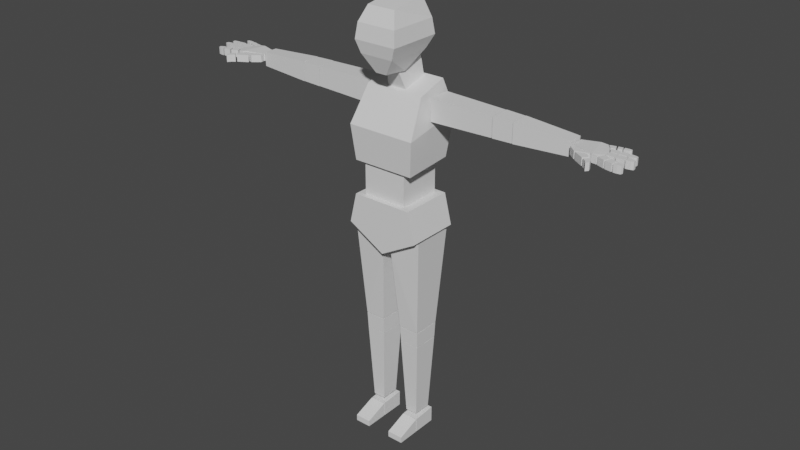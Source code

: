 # Source: model_rigged_character.blend  (saved by Blender 3.0.42; exported with 4.5.12 LTS)
import bpy
from mathutils import Matrix  # noqa: F401  (used for matrix-valued properties, if any)

bpy.ops.wm.read_factory_settings(use_empty=True)
scene = bpy.context.scene
scene.name = 'Scene'

# ---- collections
col_collection = bpy.data.collections.new('Collection'); scene.collection.children.link(col_collection)

# ---- materials (node trees are filled in below, after node groups)
mat_material_base = bpy.data.materials.new('material_base')
mat_material_base.use_transparent_shadow = False

# ---- material node trees
mat_material_base.use_nodes = True; mat_material_base.node_tree.nodes.clear()
_N = mat_material_base.node_tree.nodes; _L = mat_material_base.node_tree.links
n0 = _N.new('ShaderNodeBsdfPrincipled'); n0.name = 'Principled BSDF'; n0.location = (10, 300)
n0.distribution = 'GGX'
n0.subsurface_method = 'RANDOM_WALK_SKIN'
n0.inputs[3].default_value = 1.45
n0.inputs[27].default_value = (0.0, 0.0, 0.0, 1.0)
n0.inputs[28].default_value = 1.0
n1 = _N.new('ShaderNodeOutputMaterial'); n1.name = 'Material Output'; n1.location = (300, 300)
_L.new(n0.outputs[0], n1.inputs[0])
n1.is_active_output = True

# ---- world
world_world = bpy.data.worlds.new('World'); scene.world = world_world
world_world.use_nodes = True; world_world.node_tree.nodes.clear()
_N = world_world.node_tree.nodes; _L = world_world.node_tree.links
n0 = _N.new('ShaderNodeOutputWorld'); n0.name = 'World Output'; n0.location = (300, 300)
n1 = _N.new('ShaderNodeBackground'); n1.name = 'Background'; n1.location = (10, 300)
n1.inputs[0].default_value = (0.05088, 0.05088, 0.05088, 1.0)
_L.new(n1.outputs[0], n0.inputs[0])
n0.is_active_output = True
world_world.color = (0.05088, 0.05088, 0.05088)
world_world.use_sun_shadow = False
world_world.sun_shadow_jitter_overblur = 0.0

# ---- meshes
me_cube_003 = bpy.data.meshes.new('Cube.003')
me_cube_003.from_pydata([(-0.1331, -0.1163, 1.209), (-0.1268, -0.04691, 1.504), (-0.1331, 0.09824, 1.224), (-0.1268, 0.08079, 1.544), (0.1331, -0.1163, 1.209), (0.1268, -0.04691, 1.504), (0.1331, 0.09824, 1.224), (0.1268, 0.08079, 1.544), (-0.1475, -0.1297, 1.357), (-0.1475, 0.1302, 1.406), (0.1475, 0.1302, 1.406), (0.1475, -0.1297, 1.357), (-0.02326, -0.1218, 1.585), (-0.06075, -0.1186, 1.831), (-0.03827, -0.03202, 1.582), (-0.06075, 0.03436, 1.854), (0.02399, -0.1218, 1.585), (0.06148, -0.1186, 1.831), (0.03899, -0.03202, 1.582), (0.06148, 0.03436, 1.854), (-0.09168, -0.1573, 1.706), (-0.09168, 0.07306, 1.706), (0.09241, 0.07306, 1.706), (0.09241, -0.1573, 1.706), (-0.07143, 0.04773, 1.657), (0.07216, 0.04773, 1.657), (0.07216, -0.148, 1.655), (-0.07143, -0.148, 1.655), (-0.08464, -0.1484, 1.769), (-0.08464, 0.06425, 1.769), (0.08536, 0.06425, 1.769), (0.08536, -0.1484, 1.769), (-0.0437, -0.02775, 1.503), (-0.0292, -0.05704, 1.586), (-0.0437, 0.0749, 1.539), (-0.0437, 0.04561, 1.664), (0.04135, -0.02775, 1.503), (0.02685, -0.05704, 1.586), (0.04135, 0.0749, 1.539), (0.04135, 0.04561, 1.664), (-0.09787, -0.103, 1.02), (-0.09787, -0.103, 1.211), (-0.09787, 0.08646, 1.02), (-0.09787, 0.08646, 1.23), (0.09162, -0.103, 1.02), (0.09162, -0.103, 1.211), (0.09162, 0.08646, 1.02), (0.09162, 0.08646, 1.23), (0.0006453, -0.1244, 0.8476), (-0.1302, -0.1244, 1.069), (0.0006453, 0.1039, 0.8476), (-0.1302, 0.1039, 1.069), (0.1288, -0.1244, 1.069), (0.1288, 0.1039, 1.069), (-0.1615, -0.1244, 0.9392), (-0.1615, 0.1039, 0.9392), (0.1612, 0.1039, 0.9392), (0.1612, -0.1244, 0.9392), (0.4153, -0.01037, 1.411), (0.1485, -0.01547, 1.405), (0.4153, 0.07352, 1.411), (0.1485, 0.07854, 1.405), (0.4153, -0.01037, 1.493), (0.1485, -0.01547, 1.498), (0.4153, 0.07352, 1.493), (0.1485, 0.07854, 1.498), (0.7325, 0.001724, 1.422), (0.5039, -0.008412, 1.411), (0.7325, 0.06134, 1.422), (0.5039, 0.07171, 1.411), (0.7325, 0.001724, 1.481), (0.5039, -0.008412, 1.493), (0.7325, 0.06134, 1.481), (0.5039, 0.07171, 1.493), (0.04435, -0.06686, 0.5055), (0.01903, -0.09418, 0.8534), (0.04435, 0.05212, 0.5055), (0.01903, 0.07944, 0.8534), (0.1326, -0.06686, 0.5055), (0.158, -0.09418, 0.9287), (0.1326, 0.05212, 0.5055), (0.158, 0.07944, 0.9287), (0.06234, -0.04642, 0.08967), (0.0464, -0.06331, 0.4319), (0.06234, 0.03169, 0.08967), (0.0464, 0.04857, 0.4319), (0.1151, -0.04642, 0.08967), (0.1302, -0.06331, 0.4319), (0.1151, 0.03169, 0.08967), (0.1302, 0.04857, 0.4319), (0.05428, 0.04778, 0.0059), (0.05428, 0.04778, 0.0747), (0.1231, 0.04778, 0.0059), (0.1231, 0.04778, 0.0747), (0.05428, -0.05371, 0.0059), (0.05428, -0.05371, 0.06854), (0.1231, -0.05371, 0.0059), (0.1231, -0.05371, 0.06854), (0.7395, 0.005194, 1.441), (0.8526, -0.03249, 1.441), (0.7395, 0.005194, 1.471), (0.8526, -0.03249, 1.471), (0.7395, 0.05598, 1.441), (0.8348, 0.07435, 1.441), (0.7395, 0.05598, 1.471), (0.8348, 0.07435, 1.471), (0.832, -0.03075, 1.441), (0.832, -0.03075, 1.474), (0.8081, 0.07261, 1.474), (0.8081, 0.07261, 1.441), (0.7395, 0.03059, 1.471), (0.8683, 0.02235, 1.471), (0.7395, 0.03059, 1.441), (0.8683, 0.02235, 1.441), (0.8201, 0.02093, 1.441), (0.8201, 0.02093, 1.474), (0.7395, 0.01789, 1.471), (0.8676, -0.00578, 1.441), (0.8261, -0.00491, 1.441), (0.8676, -0.00578, 1.471), (0.7395, 0.01789, 1.441), (0.8261, -0.00491, 1.474), (0.8531, 0.0506, 1.471), (0.7395, 0.04329, 1.441), (0.8141, 0.04677, 1.474), (0.7395, 0.04329, 1.471), (0.8531, 0.0506, 1.441), (0.8141, 0.04677, 1.441), (0.8705, -0.005243, 1.441), (0.9012, -0.004333, 1.441), (0.8705, -0.005243, 1.471), (0.9012, -0.004333, 1.471), (0.8705, 0.02221, 1.441), (0.9024, 0.02309, 1.441), (0.8705, 0.02221, 1.471), (0.9024, 0.02309, 1.471), (0.9078, -0.003985, 1.441), (0.9361, -0.002317, 1.441), (0.9078, -0.003985, 1.471), (0.9361, -0.002317, 1.471), (0.9084, 0.02291, 1.441), (0.9371, 0.0213, 1.441), (0.9084, 0.02291, 1.471), (0.9371, 0.0213, 1.471), (0.9422, -0.002373, 1.441), (0.9705, 0.003966, 1.441), (0.9422, -0.002373, 1.471), (0.9705, 0.003966, 1.471), (0.9428, 0.02118, 1.441), (0.9707, 0.01482, 1.441), (0.9428, 0.02118, 1.471), (0.9707, 0.01482, 1.471), (0.9608, 7.544e-05, 1.441), (0.9608, 7.544e-05, 1.471), (0.9617, 0.01838, 1.471), (0.9617, 0.01838, 1.441), (0.8695, 0.02655, 1.441), (0.8939, 0.0282, 1.441), (0.8695, 0.02655, 1.471), (0.8939, 0.0282, 1.471), (0.8583, 0.04964, 1.441), (0.8944, 0.05321, 1.441), (0.8583, 0.04964, 1.471), (0.8944, 0.05321, 1.471), (0.9003, 0.02841, 1.441), (0.9285, 0.03076, 1.441), (0.9003, 0.02841, 1.471), (0.9285, 0.03076, 1.471), (0.9002, 0.05327, 1.441), (0.9289, 0.05234, 1.441), (0.9002, 0.05327, 1.471), (0.9289, 0.05234, 1.471), (0.9337, 0.03092, 1.441), (0.9619, 0.03635, 1.441), (0.9337, 0.03092, 1.471), (0.9619, 0.03635, 1.471), (0.9338, 0.05247, 1.441), (0.9618, 0.0472, 1.441), (0.9338, 0.05247, 1.471), (0.9618, 0.0472, 1.471), (0.9523, 0.03222, 1.441), (0.9523, 0.03222, 1.471), (0.9527, 0.05054, 1.471), (0.9527, 0.05054, 1.441), (0.8528, 0.05444, 1.441), (0.869, 0.06165, 1.441), (0.8528, 0.05444, 1.471), (0.869, 0.06165, 1.471), (0.8372, 0.07481, 1.441), (0.8618, 0.0808, 1.441), (0.8372, 0.07481, 1.471), (0.8618, 0.0808, 1.471), (0.8747, 0.06328, 1.441), (0.8898, 0.06901, 1.441), (0.8747, 0.06328, 1.471), (0.8898, 0.06901, 1.471), (0.8677, 0.08206, 1.441), (0.8852, 0.08559, 1.441), (0.8677, 0.08206, 1.471), (0.8852, 0.08559, 1.471), (0.894, 0.06944, 1.441), (0.9202, 0.07846, 1.441), (0.894, 0.06944, 1.471), (0.9202, 0.07846, 1.471), (0.8899, 0.0866, 1.441), (0.9187, 0.08655, 1.441), (0.8899, 0.0866, 1.471), (0.9187, 0.08655, 1.471), (0.9119, 0.07323, 1.441), (0.9119, 0.07323, 1.471), (0.909, 0.08855, 1.471), (0.909, 0.08855, 1.441), (0.7407, -0.01624, 1.441), (0.8138, -0.03178, 1.441), (0.7407, -0.01624, 1.471), (0.8138, -0.03178, 1.471), (0.7438, 0.001545, 1.441), (0.826, -0.0293, 1.441), (0.7438, 0.001545, 1.471), (0.826, -0.0293, 1.471), (0.7715, -0.04219, 1.441), (0.7715, -0.04219, 1.471), (0.7794, -0.01223, 1.471), (0.7794, -0.01223, 1.441), (0.8207, -0.07346, 1.441), (0.8369, -0.05655, 1.441), (0.8207, -0.07346, 1.471), (0.8369, -0.05655, 1.471), (0.7795, -0.04804, 1.441), (0.818, -0.03552, 1.441), (0.7795, -0.04804, 1.471), (0.818, -0.03552, 1.471), (0.8281, -0.07866, 1.441), (0.8527, -0.1042, 1.441), (0.8281, -0.07866, 1.471), (0.8527, -0.1042, 1.471), (0.8442, -0.06201, 1.441), (0.8615, -0.09205, 1.441), (0.8442, -0.06201, 1.471), (0.8615, -0.09205, 1.471), (0.842, -0.08841, 1.441), (0.842, -0.08841, 1.471), (0.8559, -0.07555, 1.471), (0.8559, -0.07555, 1.441), (0.8572, -0.03424, 1.441), (0.8866, -0.04562, 1.441), (0.8572, -0.03424, 1.471), (0.8866, -0.04562, 1.471), (0.8689, -0.009406, 1.441), (0.8957, -0.02057, 1.441), (0.8689, -0.009406, 1.471), (0.8957, -0.02057, 1.471), (0.8927, -0.04758, 1.441), (0.9201, -0.05297, 1.441), (0.8927, -0.04758, 1.471), (0.9201, -0.05297, 1.471), (0.9019, -0.02231, 1.441), (0.9269, -0.02971, 1.441), (0.9019, -0.02231, 1.471), (0.9269, -0.02971, 1.471), (0.927, -0.05436, 1.441), (0.9549, -0.05137, 1.441), (0.927, -0.05436, 1.471), (0.9549, -0.05137, 1.471), (0.9334, -0.03105, 1.441), (0.9575, -0.04161, 1.441), (0.9334, -0.03105, 1.471), (0.9575, -0.04161, 1.471), (0.9414, -0.05378, 1.441), (0.9414, -0.05378, 1.471), (0.9457, -0.03438, 1.471), (0.9457, -0.03438, 1.441), (0.4191, -0.01031, 1.41), (0.4191, -0.01031, 1.494), (0.4191, 0.07366, 1.41), (0.4191, 0.07366, 1.494), (0.5008, -0.008282, 1.412), (0.5008, -0.008282, 1.492), (0.5008, 0.07163, 1.412), (0.5008, 0.07163, 1.492), (0.04638, -0.06327, 0.4341), (0.04423, -0.06643, 0.502), (0.04638, 0.04864, 0.4343), (0.04423, 0.05178, 0.5022), (0.1303, -0.06327, 0.4341), (0.1325, -0.06643, 0.502), (0.1303, 0.04864, 0.4343), (0.1325, 0.05178, 0.5022), (0.05428, -0.1552, 0.0059), (0.05428, -0.1552, 0.03196), (0.1231, -0.1552, 0.0059), (0.1231, -0.1552, 0.03196), (0.05428, -0.05749, 0.0059), (0.05428, -0.05749, 0.06854), (0.1231, -0.05749, 0.0059), (0.1231, -0.05749, 0.06854), (-0.4146, -0.01037, 1.411), (-0.1478, -0.01547, 1.405), (-0.4146, 0.07352, 1.411), (-0.1478, 0.07854, 1.405), (-0.4146, -0.01037, 1.493), (-0.1478, -0.01547, 1.498), (-0.4146, 0.07352, 1.493), (-0.1478, 0.07854, 1.498), (-0.7318, 0.001724, 1.422), (-0.5032, -0.008412, 1.411), (-0.7318, 0.06134, 1.422), (-0.5032, 0.07171, 1.411), (-0.7318, 0.001724, 1.481), (-0.5032, -0.008412, 1.493), (-0.7318, 0.06134, 1.481), (-0.5032, 0.07171, 1.493), (-0.7388, 0.005194, 1.441), (-0.8518, -0.03249, 1.441), (-0.7388, 0.005194, 1.471), (-0.8518, -0.03249, 1.471), (-0.7388, 0.05598, 1.441), (-0.8341, 0.07435, 1.441), (-0.7388, 0.05598, 1.471), (-0.8341, 0.07435, 1.471), (-0.8313, -0.03075, 1.441), (-0.8313, -0.03075, 1.474), (-0.8074, 0.07261, 1.474), (-0.8074, 0.07261, 1.441), (-0.7388, 0.03059, 1.471), (-0.8676, 0.02235, 1.471), (-0.7388, 0.03059, 1.441), (-0.8676, 0.02235, 1.441), (-0.8194, 0.02093, 1.441), (-0.8194, 0.02093, 1.474), (-0.7388, 0.01789, 1.471), (-0.8668, -0.00578, 1.441), (-0.8253, -0.00491, 1.441), (-0.8668, -0.00578, 1.471), (-0.7388, 0.01789, 1.441), (-0.8253, -0.00491, 1.474), (-0.8523, 0.0506, 1.471), (-0.7388, 0.04329, 1.441), (-0.8134, 0.04677, 1.474), (-0.7388, 0.04329, 1.471), (-0.8523, 0.0506, 1.441), (-0.8134, 0.04677, 1.441), (-0.8697, -0.005243, 1.441), (-0.9005, -0.004333, 1.441), (-0.8697, -0.005243, 1.471), (-0.9005, -0.004333, 1.471), (-0.8698, 0.02221, 1.441), (-0.9016, 0.02309, 1.441), (-0.8698, 0.02221, 1.471), (-0.9016, 0.02309, 1.471), (-0.9088, -0.003985, 1.441), (-0.9371, -0.002317, 1.441), (-0.9088, -0.003985, 1.471), (-0.9371, -0.002317, 1.471), (-0.9094, 0.02291, 1.441), (-0.9381, 0.0213, 1.441), (-0.9094, 0.02291, 1.471), (-0.9381, 0.0213, 1.471), (-0.9439, -0.002373, 1.441), (-0.9722, 0.003966, 1.441), (-0.9439, -0.002373, 1.471), (-0.9722, 0.003966, 1.471), (-0.9445, 0.02118, 1.441), (-0.9724, 0.01482, 1.441), (-0.9445, 0.02118, 1.471), (-0.9724, 0.01482, 1.471), (-0.9625, 7.544e-05, 1.441), (-0.9625, 7.544e-05, 1.471), (-0.9633, 0.01838, 1.471), (-0.9633, 0.01838, 1.441), (-0.8687, 0.02655, 1.441), (-0.8932, 0.0282, 1.441), (-0.8687, 0.02655, 1.471), (-0.8932, 0.0282, 1.471), (-0.8576, 0.04964, 1.441), (-0.8937, 0.05321, 1.441), (-0.8576, 0.04964, 1.471), (-0.8937, 0.05321, 1.471), (-0.9014, 0.02841, 1.441), (-0.9296, 0.03076, 1.441), (-0.9014, 0.02841, 1.471), (-0.9296, 0.03076, 1.471), (-0.9014, 0.05327, 1.441), (-0.9301, 0.05234, 1.441), (-0.9014, 0.05327, 1.471), (-0.9301, 0.05234, 1.471), (-0.9368, 0.03092, 1.441), (-0.9649, 0.03635, 1.441), (-0.9368, 0.03092, 1.471), (-0.9649, 0.03635, 1.471), (-0.9368, 0.05247, 1.441), (-0.9649, 0.0472, 1.441), (-0.9368, 0.05247, 1.471), (-0.9649, 0.0472, 1.471), (-0.9553, 0.03222, 1.441), (-0.9553, 0.03222, 1.471), (-0.9558, 0.05054, 1.471), (-0.9558, 0.05054, 1.441), (-0.8521, 0.05444, 1.441), (-0.8683, 0.06165, 1.441), (-0.8521, 0.05444, 1.471), (-0.8683, 0.06165, 1.471), (-0.8365, 0.07481, 1.441), (-0.8611, 0.0808, 1.441), (-0.8365, 0.07481, 1.471), (-0.8611, 0.0808, 1.471), (-0.8747, 0.06379, 1.441), (-0.8898, 0.06951, 1.441), (-0.8747, 0.06379, 1.471), (-0.8898, 0.06951, 1.471), (-0.8676, 0.08257, 1.441), (-0.8851, 0.0861, 1.441), (-0.8676, 0.08257, 1.471), (-0.8851, 0.0861, 1.471), (-0.8964, 0.07012, 1.441), (-0.9227, 0.07914, 1.441), (-0.8964, 0.07012, 1.471), (-0.9227, 0.07914, 1.471), (-0.8924, 0.08728, 1.441), (-0.9212, 0.08723, 1.441), (-0.8924, 0.08728, 1.471), (-0.9212, 0.08723, 1.471), (-0.9144, 0.07391, 1.441), (-0.9144, 0.07391, 1.471), (-0.9115, 0.08923, 1.471), (-0.9115, 0.08923, 1.441), (-0.74, -0.01624, 1.441), (-0.8131, -0.03178, 1.441), (-0.74, -0.01624, 1.471), (-0.8131, -0.03178, 1.471), (-0.743, 0.001545, 1.441), (-0.8252, -0.0293, 1.441), (-0.743, 0.001545, 1.471), (-0.8252, -0.0293, 1.471), (-0.7708, -0.04219, 1.441), (-0.7708, -0.04219, 1.471), (-0.7787, -0.01223, 1.471), (-0.7787, -0.01223, 1.441), (-0.8203, -0.07494, 1.441), (-0.8364, -0.05804, 1.441), (-0.8203, -0.07494, 1.471), (-0.8364, -0.05804, 1.471), (-0.7791, -0.04953, 1.441), (-0.8175, -0.037, 1.441), (-0.7791, -0.04953, 1.471), (-0.8175, -0.037, 1.471), (-0.8246, -0.07995, 1.441), (-0.8492, -0.1055, 1.441), (-0.8246, -0.07995, 1.471), (-0.8492, -0.1055, 1.471), (-0.8407, -0.06329, 1.441), (-0.8579, -0.09333, 1.441), (-0.8407, -0.06329, 1.471), (-0.8579, -0.09333, 1.471), (-0.8385, -0.08969, 1.441), (-0.8385, -0.08969, 1.471), (-0.8524, -0.07684, 1.471), (-0.8524, -0.07684, 1.441), (-0.8564, -0.03424, 1.441), (-0.8858, -0.04562, 1.441), (-0.8564, -0.03424, 1.471), (-0.8858, -0.04562, 1.471), (-0.8682, -0.009406, 1.441), (-0.895, -0.02057, 1.441), (-0.8682, -0.009406, 1.471), (-0.895, -0.02057, 1.471), (-0.8924, -0.04778, 1.441), (-0.9198, -0.05316, 1.441), (-0.8924, -0.04778, 1.471), (-0.9198, -0.05316, 1.471), (-0.9016, -0.0225, 1.441), (-0.9266, -0.0299, 1.441), (-0.9016, -0.0225, 1.471), (-0.9266, -0.0299, 1.471), (-0.9253, -0.05463, 1.441), (-0.9531, -0.05163, 1.441), (-0.9253, -0.05463, 1.471), (-0.9531, -0.05163, 1.471), (-0.9316, -0.03132, 1.441), (-0.9558, -0.04188, 1.441), (-0.9316, -0.03132, 1.471), (-0.9558, -0.04188, 1.471), (-0.9396, -0.05405, 1.441), (-0.9396, -0.05405, 1.471), (-0.944, -0.03465, 1.471), (-0.944, -0.03465, 1.441), (-0.4184, -0.01031, 1.41), (-0.4184, -0.01031, 1.494), (-0.4184, 0.07366, 1.41), (-0.4184, 0.07366, 1.494), (-0.5001, -0.008282, 1.412), (-0.5001, -0.008282, 1.492), (-0.5001, 0.07163, 1.412), (-0.5001, 0.07163, 1.492), (-0.04363, -0.06686, 0.5055), (-0.01831, -0.09418, 0.8534), (-0.04363, 0.05212, 0.5055), (-0.01831, 0.07944, 0.8534), (-0.1319, -0.06686, 0.5055), (-0.1572, -0.09418, 0.9287), (-0.1319, 0.05212, 0.5055), (-0.1572, 0.07944, 0.9287), (-0.06161, -0.04642, 0.08967), (-0.04567, -0.06331, 0.4319), (-0.06161, 0.03169, 0.08967), (-0.04567, 0.04857, 0.4319), (-0.1144, -0.04642, 0.08967), (-0.1295, -0.06331, 0.4319), (-0.1144, 0.03169, 0.08967), (-0.1295, 0.04857, 0.4319), (-0.05355, 0.04778, 0.0059), (-0.05355, 0.04778, 0.0747), (-0.1224, 0.04778, 0.0059), (-0.1224, 0.04778, 0.0747), (-0.05355, -0.05371, 0.0059), (-0.05355, -0.05371, 0.06854), (-0.1224, -0.05371, 0.0059), (-0.1224, -0.05371, 0.06854), (-0.04566, -0.06327, 0.4341), (-0.0435, -0.06643, 0.502), (-0.04566, 0.04864, 0.4343), (-0.0435, 0.05178, 0.5022), (-0.1296, -0.06327, 0.4341), (-0.1317, -0.06643, 0.502), (-0.1296, 0.04864, 0.4343), (-0.1317, 0.05178, 0.5022), (-0.05355, -0.1552, 0.0059), (-0.05355, -0.1552, 0.03196), (-0.1224, -0.1552, 0.0059), (-0.1224, -0.1552, 0.03196), (-0.05355, -0.05749, 0.0059), (-0.05355, -0.05749, 0.06854), (-0.1224, -0.05749, 0.0059), (-0.1224, -0.05749, 0.06854)], [], [(8, 1, 3, 9), (9, 3, 7, 10), (10, 7, 5, 11), (11, 5, 1, 8), (2, 6, 4, 0), (7, 3, 1, 5), (4, 11, 8, 0), (6, 10, 11, 4), (2, 9, 10, 6), (0, 8, 9, 2), (28, 13, 15, 29), (29, 15, 19, 30), (30, 19, 17, 31), (31, 17, 13, 28), (14, 18, 16, 12), (19, 15, 13, 17), (26, 23, 20, 27), (25, 22, 23, 26), (24, 21, 22, 25), (27, 20, 21, 24), (12, 27, 24, 14), (14, 24, 25, 18), (18, 25, 26, 16), (16, 26, 27, 12), (23, 31, 28, 20), (22, 30, 31, 23), (21, 29, 30, 22), (20, 28, 29, 21), (32, 33, 35, 34), (34, 35, 39, 38), (38, 39, 37, 36), (36, 37, 33, 32), (34, 38, 36, 32), (39, 35, 33, 37), (40, 41, 43, 42), (42, 43, 47, 46), (46, 47, 45, 44), (44, 45, 41, 40), (42, 46, 44, 40), (47, 43, 41, 45), (54, 49, 51, 55), (55, 51, 53, 56), (56, 53, 52, 57), (57, 52, 49, 54), (53, 51, 49, 52), (48, 57, 54), (50, 56, 57, 48), (50, 55, 56), (48, 54, 55, 50), (58, 59, 61, 60), (60, 61, 65, 64), (64, 65, 63, 62), (62, 63, 59, 58), (60, 64, 62, 58), (65, 61, 59, 63), (66, 67, 69, 68), (68, 69, 73, 72), (72, 73, 71, 70), (70, 71, 67, 66), (68, 72, 70, 66), (73, 69, 67, 71), (74, 75, 77, 76), (76, 77, 81, 80), (80, 81, 79, 78), (78, 79, 75, 74), (76, 80, 78, 74), (81, 77, 75, 79), (82, 83, 85, 84), (84, 85, 89, 88), (88, 89, 87, 86), (86, 87, 83, 82), (84, 88, 86, 82), (89, 85, 83, 87), (94, 95, 91, 90), (90, 91, 93, 92), (93, 91, 95, 97), (90, 92, 96, 94), (92, 93, 97, 96), (95, 94, 96, 97), (106, 99, 101, 107), (124, 122, 105, 108), (108, 105, 103, 109), (118, 117, 99, 106), (125, 104, 102, 123), (119, 101, 99, 117), (120, 118, 106, 98), (104, 108, 109, 102), (125, 124, 108, 104), (98, 106, 107, 100), (116, 121, 115, 110), (123, 127, 114, 112), (122, 111, 113, 126), (116, 110, 112, 120), (127, 126, 113, 114), (121, 119, 111, 115), (107, 101, 119, 121), (100, 116, 120, 98), (100, 107, 121, 116), (112, 114, 118, 120), (111, 119, 117, 113), (114, 113, 117, 118), (109, 103, 126, 127), (105, 122, 126, 103), (102, 109, 127, 123), (110, 115, 124, 125), (110, 125, 123, 112), (115, 111, 122, 124), (128, 129, 131, 130), (130, 131, 135, 134), (134, 135, 133, 132), (132, 133, 129, 128), (130, 134, 132, 128), (135, 131, 129, 133), (136, 137, 139, 138), (138, 139, 143, 142), (142, 143, 141, 140), (140, 141, 137, 136), (138, 142, 140, 136), (143, 139, 137, 141), (152, 145, 147, 153), (153, 147, 151, 154), (154, 151, 149, 155), (155, 149, 145, 152), (146, 150, 148, 144), (151, 147, 145, 149), (148, 155, 152, 144), (150, 154, 155, 148), (146, 153, 154, 150), (144, 152, 153, 146), (156, 157, 159, 158), (158, 159, 163, 162), (162, 163, 161, 160), (160, 161, 157, 156), (158, 162, 160, 156), (163, 159, 157, 161), (164, 165, 167, 166), (166, 167, 171, 170), (170, 171, 169, 168), (168, 169, 165, 164), (166, 170, 168, 164), (171, 167, 165, 169), (180, 173, 175, 181), (181, 175, 179, 182), (182, 179, 177, 183), (183, 177, 173, 180), (174, 178, 176, 172), (179, 175, 173, 177), (176, 183, 180, 172), (178, 182, 183, 176), (174, 181, 182, 178), (172, 180, 181, 174), (184, 185, 187, 186), (186, 187, 191, 190), (190, 191, 189, 188), (188, 189, 185, 184), (186, 190, 188, 184), (191, 187, 185, 189), (192, 193, 195, 194), (194, 195, 199, 198), (198, 199, 197, 196), (196, 197, 193, 192), (194, 198, 196, 192), (199, 195, 193, 197), (208, 201, 203, 209), (209, 203, 207, 210), (210, 207, 205, 211), (211, 205, 201, 208), (202, 206, 204, 200), (207, 203, 201, 205), (204, 211, 208, 200), (206, 210, 211, 204), (202, 209, 210, 206), (200, 208, 209, 202), (220, 213, 215, 221), (221, 215, 219, 222), (222, 219, 217, 223), (223, 217, 213, 220), (214, 218, 216, 212), (219, 215, 213, 217), (216, 223, 220, 212), (218, 222, 223, 216), (214, 221, 222, 218), (212, 220, 221, 214), (224, 225, 227, 226), (226, 227, 231, 230), (230, 231, 229, 228), (228, 229, 225, 224), (226, 230, 228, 224), (231, 227, 225, 229), (240, 233, 235, 241), (241, 235, 239, 242), (242, 239, 237, 243), (243, 237, 233, 240), (234, 238, 236, 232), (239, 235, 233, 237), (236, 243, 240, 232), (238, 242, 243, 236), (234, 241, 242, 238), (232, 240, 241, 234), (244, 245, 247, 246), (246, 247, 251, 250), (250, 251, 249, 248), (248, 249, 245, 244), (246, 250, 248, 244), (251, 247, 245, 249), (252, 253, 255, 254), (254, 255, 259, 258), (258, 259, 257, 256), (256, 257, 253, 252), (254, 258, 256, 252), (259, 255, 253, 257), (268, 261, 263, 269), (269, 263, 267, 270), (270, 267, 265, 271), (271, 265, 261, 268), (262, 266, 264, 260), (267, 263, 261, 265), (264, 271, 268, 260), (266, 270, 271, 264), (262, 269, 270, 266), (260, 268, 269, 262), (272, 273, 275, 274), (274, 275, 279, 278), (278, 279, 277, 276), (276, 277, 273, 272), (274, 278, 276, 272), (279, 275, 273, 277), (280, 281, 283, 282), (282, 283, 287, 286), (286, 287, 285, 284), (284, 285, 281, 280), (282, 286, 284, 280), (287, 283, 281, 285), (294, 295, 291, 290), (290, 291, 289, 288), (292, 294, 290, 288), (295, 293, 289, 291), (288, 289, 293, 292), (293, 295, 294, 292), (296, 298, 299, 297), (298, 302, 303, 299), (302, 300, 301, 303), (300, 296, 297, 301), (298, 296, 300, 302), (303, 301, 297, 299), (304, 306, 307, 305), (306, 310, 311, 307), (310, 308, 309, 311), (308, 304, 305, 309), (306, 304, 308, 310), (311, 309, 305, 307), (320, 321, 315, 313), (338, 322, 319, 336), (322, 323, 317, 319), (332, 320, 313, 331), (339, 337, 316, 318), (333, 331, 313, 315), (334, 312, 320, 332), (318, 316, 323, 322), (339, 318, 322, 338), (312, 314, 321, 320), (330, 324, 329, 335), (337, 326, 328, 341), (336, 340, 327, 325), (330, 334, 326, 324), (341, 328, 327, 340), (335, 329, 325, 333), (321, 335, 333, 315), (314, 312, 334, 330), (314, 330, 335, 321), (326, 334, 332, 328), (325, 327, 331, 333), (328, 332, 331, 327), (323, 341, 340, 317), (319, 317, 340, 336), (316, 337, 341, 323), (324, 339, 338, 329), (324, 326, 337, 339), (329, 338, 336, 325), (342, 344, 345, 343), (344, 348, 349, 345), (348, 346, 347, 349), (346, 342, 343, 347), (344, 342, 346, 348), (349, 347, 343, 345), (350, 352, 353, 351), (352, 356, 357, 353), (356, 354, 355, 357), (354, 350, 351, 355), (352, 350, 354, 356), (357, 355, 351, 353), (366, 367, 361, 359), (367, 368, 365, 361), (368, 369, 363, 365), (369, 366, 359, 363), (360, 358, 362, 364), (365, 363, 359, 361), (362, 358, 366, 369), (364, 362, 369, 368), (360, 364, 368, 367), (358, 360, 367, 366), (370, 372, 373, 371), (372, 376, 377, 373), (376, 374, 375, 377), (374, 370, 371, 375), (372, 370, 374, 376), (377, 375, 371, 373), (378, 380, 381, 379), (380, 384, 385, 381), (384, 382, 383, 385), (382, 378, 379, 383), (380, 378, 382, 384), (385, 383, 379, 381), (394, 395, 389, 387), (395, 396, 393, 389), (396, 397, 391, 393), (397, 394, 387, 391), (388, 386, 390, 392), (393, 391, 387, 389), (390, 386, 394, 397), (392, 390, 397, 396), (388, 392, 396, 395), (386, 388, 395, 394), (398, 400, 401, 399), (400, 404, 405, 401), (404, 402, 403, 405), (402, 398, 399, 403), (400, 398, 402, 404), (405, 403, 399, 401), (406, 408, 409, 407), (408, 412, 413, 409), (412, 410, 411, 413), (410, 406, 407, 411), (408, 406, 410, 412), (413, 411, 407, 409), (422, 423, 417, 415), (423, 424, 421, 417), (424, 425, 419, 421), (425, 422, 415, 419), (416, 414, 418, 420), (421, 419, 415, 417), (418, 414, 422, 425), (420, 418, 425, 424), (416, 420, 424, 423), (414, 416, 423, 422), (434, 435, 429, 427), (435, 436, 433, 429), (436, 437, 431, 433), (437, 434, 427, 431), (428, 426, 430, 432), (433, 431, 427, 429), (430, 426, 434, 437), (432, 430, 437, 436), (428, 432, 436, 435), (426, 428, 435, 434), (438, 440, 441, 439), (440, 444, 445, 441), (444, 442, 443, 445), (442, 438, 439, 443), (440, 438, 442, 444), (445, 443, 439, 441), (454, 455, 449, 447), (455, 456, 453, 449), (456, 457, 451, 453), (457, 454, 447, 451), (448, 446, 450, 452), (453, 451, 447, 449), (450, 446, 454, 457), (452, 450, 457, 456), (448, 452, 456, 455), (446, 448, 455, 454), (458, 460, 461, 459), (460, 464, 465, 461), (464, 462, 463, 465), (462, 458, 459, 463), (460, 458, 462, 464), (465, 463, 459, 461), (466, 468, 469, 467), (468, 472, 473, 469), (472, 470, 471, 473), (470, 466, 467, 471), (468, 466, 470, 472), (473, 471, 467, 469), (482, 483, 477, 475), (483, 484, 481, 477), (484, 485, 479, 481), (485, 482, 475, 479), (476, 474, 478, 480), (481, 479, 475, 477), (478, 474, 482, 485), (480, 478, 485, 484), (476, 480, 484, 483), (474, 476, 483, 482), (486, 488, 489, 487), (488, 492, 493, 489), (492, 490, 491, 493), (490, 486, 487, 491), (488, 486, 490, 492), (493, 491, 487, 489), (494, 496, 497, 495), (496, 500, 501, 497), (500, 498, 499, 501), (498, 494, 495, 499), (496, 494, 498, 500), (501, 499, 495, 497), (502, 504, 505, 503), (504, 508, 509, 505), (508, 506, 507, 509), (506, 502, 503, 507), (504, 502, 506, 508), (509, 507, 503, 505), (514, 510, 511, 515), (510, 512, 513, 511), (513, 517, 515, 511), (510, 514, 516, 512), (512, 516, 517, 513), (515, 517, 516, 514), (518, 520, 521, 519), (520, 524, 525, 521), (524, 522, 523, 525), (522, 518, 519, 523), (520, 518, 522, 524), (525, 523, 519, 521), (532, 528, 529, 533), (528, 526, 527, 529), (530, 526, 528, 532), (533, 529, 527, 531), (526, 530, 531, 527), (531, 530, 532, 533)])
_uv = me_cube_003.uv_layers.new(name='UVMap')
_uv.uv.foreach_set('vector', [0.5, 0.0, 0.625, 0.0, 0.625, 0.25, 0.5, 0.25, 0.5, 0.25, 0.625, 0.25, 0.625, 0.5, 0.5, 0.5, 0.5, 0.5, 0.625, 0.5, 0.625, 0.75, 0.5, 0.75, 0.5, 0.75, 0.625, 0.75, 0.625, 1.0, 0.5, 1.0, 0.125, 0.5, 0.375, 0.5, 0.375, 0.75, 0.125, 0.75, 0.625, 0.5, 0.875, 0.5, 0.875, 0.75, 0.625, 0.75, 0.375, 0.75, 0.5, 0.75, 0.5, 1.0, 0.375, 1.0, 0.375, 0.5, 0.5, 0.5, 0.5, 0.75, 0.375, 0.75, 0.375, 0.25, 0.5, 0.25, 0.5, 0.5, 0.375, 0.5, 0.375, 0.0, 0.5, 0.0, 0.5, 0.25, 0.375, 0.25, 0.5625, 0.0, 0.625, 0.0, 0.625, 0.25, 0.5625, 0.25, 0.5625, 0.25, 0.625, 0.25, 0.625, 0.5, 0.5625, 0.5, 0.5625, 0.5, 0.625, 0.5, 0.625, 0.75, 0.5625, 0.75, 0.5625, 0.75, 0.625, 0.75, 0.625, 1.0, 0.5625, 1.0, 0.125, 0.5, 0.375, 0.5, 0.375, 0.75, 0.125, 0.75, 0.625, 0.5, 0.875, 0.5, 0.875, 0.75, 0.625, 0.75, 0.4375, 0.75, 0.5, 0.75, 0.5, 1.0, 0.4375, 1.0, 0.4375, 0.5, 0.5, 0.5, 0.5, 0.75, 0.4375, 0.75, 0.4375, 0.25, 0.5, 0.25, 0.5, 0.5, 0.4375, 0.5, 0.4375, 0.0, 0.5, 0.0, 0.5, 0.25, 0.4375, 0.25, 0.375, 0.0, 0.4375, 0.0, 0.4375, 0.25, 0.375, 0.25, 0.375, 0.25, 0.4375, 0.25, 0.4375, 0.5, 0.375, 0.5, 0.375, 0.5, 0.4375, 0.5, 0.4375, 0.75, 0.375, 0.75, 0.375, 0.75, 0.4375, 0.75, 0.4375, 1.0, 0.375, 1.0, 0.5, 0.75, 0.5625, 0.75, 0.5625, 1.0, 0.5, 1.0, 0.5, 0.5, 0.5625, 0.5, 0.5625, 0.75, 0.5, 0.75, 0.5, 0.25, 0.5625, 0.25, 0.5625, 0.5, 0.5, 0.5, 0.5, 0.0, 0.5625, 0.0, 0.5625, 0.25, 0.5, 0.25, 0.375, 0.0, 0.625, 0.0, 0.625, 0.25, 0.375, 0.25, 0.375, 0.25, 0.625, 0.25, 0.625, 0.5, 0.375, 0.5, 0.375, 0.5, 0.625, 0.5, 0.625, 0.75, 0.375, 0.75, 0.375, 0.75, 0.625, 0.75, 0.625, 1.0, 0.375, 1.0, 0.125, 0.5, 0.375, 0.5, 0.375, 0.75, 0.125, 0.75, 0.625, 0.5, 0.875, 0.5, 0.875, 0.75, 0.625, 0.75, 0.375, 0.0, 0.625, 0.0, 0.625, 0.25, 0.375, 0.25, 0.375, 0.25, 0.625, 0.25, 0.625, 0.5, 0.375, 0.5, 0.375, 0.5, 0.625, 0.5, 0.625, 0.75, 0.375, 0.75, 0.375, 0.75, 0.625, 0.75, 0.625, 1.0, 0.375, 1.0, 0.125, 0.5, 0.375, 0.5, 0.375, 0.75, 0.125, 0.75, 0.625, 0.5, 0.875, 0.5, 0.875, 0.75, 0.625, 0.75, 0.5, 0.0, 0.625, 0.0, 0.625, 0.25, 0.5, 0.25, 0.5, 0.25, 0.625, 0.25, 0.625, 0.5, 0.5, 0.5, 0.5, 0.5, 0.625, 0.5, 0.625, 0.75, 0.5, 0.75, 0.5, 0.75, 0.625, 0.75, 0.625, 1.0, 0.5, 1.0, 0.625, 0.5, 0.875, 0.5, 0.875, 0.75, 0.625, 0.75, 0.375, 0.75, 0.5, 0.75, 0.5, 1.0, 0.375, 0.5, 0.5, 0.5, 0.5, 0.75, 0.375, 0.75, 0.375, 0.25, 0.5, 0.25, 0.5, 0.5, 0.375, 0.0, 0.5, 0.0, 0.5, 0.25, 0.375, 0.25, 0.375, 0.0, 0.625, 0.0, 0.625, 0.25, 0.375, 0.25, 0.375, 0.25, 0.625, 0.25, 0.625, 0.5, 0.375, 0.5, 0.375, 0.5, 0.625, 0.5, 0.625, 0.75, 0.375, 0.75, 0.375, 0.75, 0.625, 0.75, 0.625, 1.0, 0.375, 1.0, 0.125, 0.5, 0.375, 0.5, 0.375, 0.75, 0.125, 0.75, 0.625, 0.5, 0.875, 0.5, 0.875, 0.75, 0.625, 0.75, 0.375, 0.0, 0.625, 0.0, 0.625, 0.25, 0.375, 0.25, 0.375, 0.25, 0.625, 0.25, 0.625, 0.5, 0.375, 0.5, 0.375, 0.5, 0.625, 0.5, 0.625, 0.75, 0.375, 0.75, 0.375, 0.75, 0.625, 0.75, 0.625, 1.0, 0.375, 1.0, 0.125, 0.5, 0.375, 0.5, 0.375, 0.75, 0.125, 0.75, 0.625, 0.5, 0.875, 0.5, 0.875, 0.75, 0.625, 0.75, 0.375, 0.0, 0.625, 0.0, 0.625, 0.25, 0.375, 0.25, 0.375, 0.25, 0.625, 0.25, 0.625, 0.5, 0.375, 0.5, 0.375, 0.5, 0.625, 0.5, 0.625, 0.75, 0.375, 0.75, 0.375, 0.75, 0.625, 0.75, 0.625, 1.0, 0.375, 1.0, 0.125, 0.5, 0.375, 0.5, 0.375, 0.75, 0.125, 0.75, 0.625, 0.5, 0.875, 0.5, 0.875, 0.75, 0.625, 0.75, 0.375, 0.0, 0.625, 0.0, 0.625, 0.25, 0.375, 0.25, 0.375, 0.25, 0.625, 0.25, 0.625, 0.5, 0.375, 0.5, 0.375, 0.5, 0.625, 0.5, 0.625, 0.75, 0.375, 0.75, 0.375, 0.75, 0.625, 0.75, 0.625, 1.0, 0.375, 1.0, 0.125, 0.5, 0.375, 0.5, 0.375, 0.75, 0.125, 0.75, 0.625, 0.5, 0.875, 0.5, 0.875, 0.75, 0.625, 0.75, 0.375, 0.125, 0.625, 0.125, 0.625, 0.25, 0.375, 0.25, 0.375, 0.25, 0.625, 0.25, 0.625, 0.5, 0.375, 0.5, 0.625, 0.5, 0.875, 0.5, 0.875, 0.625, 0.625, 0.625, 0.125, 0.5, 0.375, 0.5, 0.375, 0.625, 0.125, 0.625, 0.375, 0.5, 0.625, 0.5, 0.625, 0.625, 0.375, 0.625, 0.625, 0.125, 0.375, 0.125, 0.375, 0.625, 0.625, 0.625, 0.5, 0.0, 0.625, 0.0, 0.625, 0.25, 0.5, 0.25, 0.5, 0.4375, 0.625, 0.4375, 0.625, 0.5, 0.5, 0.5, 0.5, 0.5, 0.625, 0.5, 0.625, 0.75, 0.5, 0.75, 0.5, 0.9375, 0.625, 0.9375, 0.625, 1.0, 0.5, 1.0, 0.3125, 0.5, 0.375, 0.5, 0.375, 0.75, 0.3125, 0.75, 0.8125, 0.5, 0.875, 0.5, 0.875, 0.75, 0.8125, 0.75, 0.375, 0.9375, 0.5, 0.9375, 0.5, 1.0, 0.375, 1.0, 0.375, 0.5, 0.5, 0.5, 0.5, 0.75, 0.375, 0.75, 0.375, 0.4375, 0.5, 0.4375, 0.5, 0.5, 0.375, 0.5, 0.375, 0.0, 0.5, 0.0, 0.5, 0.25, 0.375, 0.25, 0.375, 0.3125, 0.5, 0.3125, 0.5, 0.375, 0.375, 0.375, 0.375, 0.8125, 0.5, 0.8125, 0.5, 0.875, 0.375, 0.875, 0.6875, 0.5, 0.75, 0.5, 0.75, 0.75, 0.6875, 0.75, 0.1875, 0.5, 0.25, 0.5, 0.25, 0.75, 0.1875, 0.75, 0.5, 0.8125, 0.625, 0.8125, 0.625, 0.875, 0.5, 0.875, 0.5, 0.3125, 0.625, 0.3125, 0.625, 0.375, 0.5, 0.375, 0.5, 0.25, 0.625, 0.25, 0.625, 0.3125, 0.5, 0.3125, 0.125, 0.5, 0.1875, 0.5, 0.1875, 0.75, 0.125, 0.75, 0.375, 0.25, 0.5, 0.25, 0.5, 0.3125, 0.375, 0.3125, 0.375, 0.875, 0.5, 0.875, 0.5, 0.9375, 0.375, 0.9375, 0.75, 0.5, 0.8125, 0.5, 0.8125, 0.75, 0.75, 0.75, 0.5, 0.875, 0.625, 0.875, 0.625, 0.9375, 0.5, 0.9375, 0.5, 0.75, 0.625, 0.75, 0.625, 0.8125, 0.5, 0.8125, 0.625, 0.5, 0.6875, 0.5, 0.6875, 0.75, 0.625, 0.75, 0.375, 0.75, 0.5, 0.75, 0.5, 0.8125, 0.375, 0.8125, 0.375, 0.375, 0.5, 0.375, 0.5, 0.4375, 0.375, 0.4375, 0.25, 0.5, 0.3125, 0.5, 0.3125, 0.75, 0.25, 0.75, 0.5, 0.375, 0.625, 0.375, 0.625, 0.4375, 0.5, 0.4375, 0.375, 0.0, 0.625, 0.0, 0.625, 0.25, 0.375, 0.25, 0.375, 0.25, 0.625, 0.25, 0.625, 0.5, 0.375, 0.5, 0.375, 0.5, 0.625, 0.5, 0.625, 0.75, 0.375, 0.75, 0.375, 0.75, 0.625, 0.75, 0.625, 1.0, 0.375, 1.0, 0.125, 0.5, 0.375, 0.5, 0.375, 0.75, 0.125, 0.75, 0.625, 0.5, 0.875, 0.5, 0.875, 0.75, 0.625, 0.75, 0.375, 0.0, 0.625, 0.0, 0.625, 0.25, 0.375, 0.25, 0.375, 0.25, 0.625, 0.25, 0.625, 0.5, 0.375, 0.5, 0.375, 0.5, 0.625, 0.5, 0.625, 0.75, 0.375, 0.75, 0.375, 0.75, 0.625, 0.75, 0.625, 1.0, 0.375, 1.0, 0.125, 0.5, 0.375, 0.5, 0.375, 0.75, 0.125, 0.75, 0.625, 0.5, 0.875, 0.5, 0.875, 0.75, 0.625, 0.75, 0.5391, 0.0, 0.625, 0.0, 0.625, 0.25, 0.5391, 0.25, 0.5391, 0.25, 0.625, 0.25, 0.625, 0.5, 0.5391, 0.5, 0.5391, 0.5, 0.625, 0.5, 0.625, 0.75, 0.5391, 0.75, 0.5391, 0.75, 0.625, 0.75, 0.625, 1.0, 0.5391, 1.0, 0.125, 0.5, 0.375, 0.5, 0.375, 0.75, 0.125, 0.75, 0.625, 0.5, 0.875, 0.5, 0.875, 0.75, 0.625, 0.75, 0.375, 0.75, 0.5391, 0.75, 0.5391, 1.0, 0.375, 1.0, 0.375, 0.5, 0.5391, 0.5, 0.5391, 0.75, 0.375, 0.75, 0.375, 0.25, 0.5391, 0.25, 0.5391, 0.5, 0.375, 0.5, 0.375, 0.0, 0.5391, 0.0, 0.5391, 0.25, 0.375, 0.25, 0.375, 0.0, 0.625, 0.0, 0.625, 0.25, 0.375, 0.25, 0.375, 0.25, 0.625, 0.25, 0.625, 0.5, 0.375, 0.5, 0.375, 0.5, 0.625, 0.5, 0.625, 0.75, 0.375, 0.75, 0.375, 0.75, 0.625, 0.75, 0.625, 1.0, 0.375, 1.0, 0.125, 0.5, 0.375, 0.5, 0.375, 0.75, 0.125, 0.75, 0.625, 0.5, 0.875, 0.5, 0.875, 0.75, 0.625, 0.75, 0.375, 0.0, 0.625, 0.0, 0.625, 0.25, 0.375, 0.25, 0.375, 0.25, 0.625, 0.25, 0.625, 0.5, 0.375, 0.5, 0.375, 0.5, 0.625, 0.5, 0.625, 0.75, 0.375, 0.75, 0.375, 0.75, 0.625, 0.75, 0.625, 1.0, 0.375, 1.0, 0.125, 0.5, 0.375, 0.5, 0.375, 0.75, 0.125, 0.75, 0.625, 0.5, 0.875, 0.5, 0.875, 0.75, 0.625, 0.75, 0.5391, 0.0, 0.625, 0.0, 0.625, 0.25, 0.5391, 0.25, 0.5391, 0.25, 0.625, 0.25, 0.625, 0.5, 0.5391, 0.5, 0.5391, 0.5, 0.625, 0.5, 0.625, 0.75, 0.5391, 0.75, 0.5391, 0.75, 0.625, 0.75, 0.625, 1.0, 0.5391, 1.0, 0.125, 0.5, 0.375, 0.5, 0.375, 0.75, 0.125, 0.75, 0.625, 0.5, 0.875, 0.5, 0.875, 0.75, 0.625, 0.75, 0.375, 0.75, 0.5391, 0.75, 0.5391, 1.0, 0.375, 1.0, 0.375, 0.5, 0.5391, 0.5, 0.5391, 0.75, 0.375, 0.75, 0.375, 0.25, 0.5391, 0.25, 0.5391, 0.5, 0.375, 0.5, 0.375, 0.0, 0.5391, 0.0, 0.5391, 0.25, 0.375, 0.25, 0.375, 0.0, 0.625, 0.0, 0.625, 0.25, 0.375, 0.25, 0.375, 0.25, 0.625, 0.25, 0.625, 0.5, 0.375, 0.5, 0.375, 0.5, 0.625, 0.5, 0.625, 0.75, 0.375, 0.75, 0.375, 0.75, 0.625, 0.75, 0.625, 1.0, 0.375, 1.0, 0.125, 0.5, 0.375, 0.5, 0.375, 0.75, 0.125, 0.75, 0.625, 0.5, 0.875, 0.5, 0.875, 0.75, 0.625, 0.75, 0.375, 0.0, 0.625, 0.0, 0.625, 0.25, 0.375, 0.25, 0.375, 0.25, 0.625, 0.25, 0.625, 0.5, 0.375, 0.5, 0.375, 0.5, 0.625, 0.5, 0.625, 0.75, 0.375, 0.75, 0.375, 0.75, 0.625, 0.75, 0.625, 1.0, 0.375, 1.0, 0.125, 0.5, 0.375, 0.5, 0.375, 0.75, 0.125, 0.75, 0.625, 0.5, 0.875, 0.5, 0.875, 0.75, 0.625, 0.75, 0.5391, 0.0, 0.625, 0.0, 0.625, 0.25, 0.5391, 0.25, 0.5391, 0.25, 0.625, 0.25, 0.625, 0.5, 0.5391, 0.5, 0.5391, 0.5, 0.625, 0.5, 0.625, 0.75, 0.5391, 0.75, 0.5391, 0.75, 0.625, 0.75, 0.625, 1.0, 0.5391, 1.0, 0.125, 0.5, 0.375, 0.5, 0.375, 0.75, 0.125, 0.75, 0.625, 0.5, 0.875, 0.5, 0.875, 0.75, 0.625, 0.75, 0.375, 0.75, 0.5391, 0.75, 0.5391, 1.0, 0.375, 1.0, 0.375, 0.5, 0.5391, 0.5, 0.5391, 0.75, 0.375, 0.75, 0.375, 0.25, 0.5391, 0.25, 0.5391, 0.5, 0.375, 0.5, 0.375, 0.0, 0.5391, 0.0, 0.5391, 0.25, 0.375, 0.25, 0.5, 0.0, 0.625, 0.0, 0.625, 0.25, 0.5, 0.25, 0.5, 0.25, 0.625, 0.25, 0.625, 0.5, 0.5, 0.5, 0.5, 0.5, 0.625, 0.5, 0.625, 0.75, 0.5, 0.75, 0.5, 0.75, 0.625, 0.75, 0.625, 1.0, 0.5, 1.0, 0.125, 0.5, 0.375, 0.5, 0.375, 0.75, 0.125, 0.75, 0.625, 0.5, 0.875, 0.5, 0.875, 0.75, 0.625, 0.75, 0.375, 0.75, 0.5, 0.75, 0.5, 1.0, 0.375, 1.0, 0.375, 0.5, 0.5, 0.5, 0.5, 0.75, 0.375, 0.75, 0.375, 0.25, 0.5, 0.25, 0.5, 0.5, 0.375, 0.5, 0.375, 0.0, 0.5, 0.0, 0.5, 0.25, 0.375, 0.25, 0.375, 0.0, 0.625, 0.0, 0.625, 0.25, 0.375, 0.25, 0.375, 0.25, 0.625, 0.25, 0.625, 0.5, 0.375, 0.5, 0.375, 0.5, 0.625, 0.5, 0.625, 0.75, 0.375, 0.75, 0.375, 0.75, 0.625, 0.75, 0.625, 1.0, 0.375, 1.0, 0.125, 0.5, 0.375, 0.5, 0.375, 0.75, 0.125, 0.75, 0.625, 0.5, 0.875, 0.5, 0.875, 0.75, 0.625, 0.75, 0.5, 0.0, 0.625, 0.0, 0.625, 0.25, 0.5, 0.25, 0.5, 0.25, 0.625, 0.25, 0.625, 0.5, 0.5, 0.5, 0.5, 0.5, 0.625, 0.5, 0.625, 0.75, 0.5, 0.75, 0.5, 0.75, 0.625, 0.75, 0.625, 1.0, 0.5, 1.0, 0.125, 0.5, 0.375, 0.5, 0.375, 0.75, 0.125, 0.75, 0.625, 0.5, 0.875, 0.5, 0.875, 0.75, 0.625, 0.75, 0.375, 0.75, 0.5, 0.75, 0.5, 1.0, 0.375, 1.0, 0.375, 0.5, 0.5, 0.5, 0.5, 0.75, 0.375, 0.75, 0.375, 0.25, 0.5, 0.25, 0.5, 0.5, 0.375, 0.5, 0.375, 0.0, 0.5, 0.0, 0.5, 0.25, 0.375, 0.25, 0.375, 0.0, 0.625, 0.0, 0.625, 0.25, 0.375, 0.25, 0.375, 0.25, 0.625, 0.25, 0.625, 0.5, 0.375, 0.5, 0.375, 0.5, 0.625, 0.5, 0.625, 0.75, 0.375, 0.75, 0.375, 0.75, 0.625, 0.75, 0.625, 1.0, 0.375, 1.0, 0.125, 0.5, 0.375, 0.5, 0.375, 0.75, 0.125, 0.75, 0.625, 0.5, 0.875, 0.5, 0.875, 0.75, 0.625, 0.75, 0.375, 0.0, 0.625, 0.0, 0.625, 0.25, 0.375, 0.25, 0.375, 0.25, 0.625, 0.25, 0.625, 0.5, 0.375, 0.5, 0.375, 0.5, 0.625, 0.5, 0.625, 0.75, 0.375, 0.75, 0.375, 0.75, 0.625, 0.75, 0.625, 1.0, 0.375, 1.0, 0.125, 0.5, 0.375, 0.5, 0.375, 0.75, 0.125, 0.75, 0.625, 0.5, 0.875, 0.5, 0.875, 0.75, 0.625, 0.75, 0.5, 0.0, 0.625, 0.0, 0.625, 0.25, 0.5, 0.25, 0.5, 0.25, 0.625, 0.25, 0.625, 0.5, 0.5, 0.5, 0.5, 0.5, 0.625, 0.5, 0.625, 0.75, 0.5, 0.75, 0.5, 0.75, 0.625, 0.75, 0.625, 1.0, 0.5, 1.0, 0.125, 0.5, 0.375, 0.5, 0.375, 0.75, 0.125, 0.75, 0.625, 0.5, 0.875, 0.5, 0.875, 0.75, 0.625, 0.75, 0.375, 0.75, 0.5, 0.75, 0.5, 1.0, 0.375, 1.0, 0.375, 0.5, 0.5, 0.5, 0.5, 0.75, 0.375, 0.75, 0.375, 0.25, 0.5, 0.25, 0.5, 0.5, 0.375, 0.5, 0.375, 0.0, 0.5, 0.0, 0.5, 0.25, 0.375, 0.25, 0.375, 0.0, 0.625, 0.0, 0.625, 0.25, 0.375, 0.25, 0.375, 0.25, 0.625, 0.25, 0.625, 0.5, 0.375, 0.5, 0.375, 0.5, 0.625, 0.5, 0.625, 0.75, 0.375, 0.75, 0.375, 0.75, 0.625, 0.75, 0.625, 1.0, 0.375, 1.0, 0.125, 0.5, 0.375, 0.5, 0.375, 0.75, 0.125, 0.75, 0.625, 0.5, 0.875, 0.5, 0.875, 0.75, 0.625, 0.75, 0.375, 0.0, 0.625, 0.0, 0.625, 0.25, 0.375, 0.25, 0.375, 0.25, 0.625, 0.25, 0.625, 0.5, 0.375, 0.5, 0.375, 0.5, 0.625, 0.5, 0.625, 0.75, 0.375, 0.75, 0.375, 0.75, 0.625, 0.75, 0.625, 1.0, 0.375, 1.0, 0.125, 0.5, 0.375, 0.5, 0.375, 0.75, 0.125, 0.75, 0.625, 0.5, 0.875, 0.5, 0.875, 0.75, 0.625, 0.75, 0.375, 0.625, 0.625, 0.625, 0.625, 0.75, 0.375, 0.75, 0.375, 0.75, 0.625, 0.75, 0.625, 1.0, 0.375, 1.0, 0.125, 0.625, 0.375, 0.625, 0.375, 0.75, 0.125, 0.75, 0.625, 0.625, 0.875, 0.625, 0.875, 0.75, 0.625, 0.75, 0.375, 0.0, 0.625, 0.0, 0.625, 0.125, 0.375, 0.125, 0.625, 0.125, 0.625, 0.625, 0.375, 0.625, 0.375, 0.125, 0.375, 0.0, 0.375, 0.25, 0.625, 0.25, 0.625, 0.0, 0.375, 0.25, 0.375, 0.5, 0.625, 0.5, 0.625, 0.25, 0.375, 0.5, 0.375, 0.75, 0.625, 0.75, 0.625, 0.5, 0.375, 0.75, 0.375, 1.0, 0.625, 1.0, 0.625, 0.75, 0.125, 0.5, 0.125, 0.75, 0.375, 0.75, 0.375, 0.5, 0.625, 0.5, 0.625, 0.75, 0.875, 0.75, 0.875, 0.5, 0.375, 0.0, 0.375, 0.25, 0.625, 0.25, 0.625, 0.0, 0.375, 0.25, 0.375, 0.5, 0.625, 0.5, 0.625, 0.25, 0.375, 0.5, 0.375, 0.75, 0.625, 0.75, 0.625, 0.5, 0.375, 0.75, 0.375, 1.0, 0.625, 1.0, 0.625, 0.75, 0.125, 0.5, 0.125, 0.75, 0.375, 0.75, 0.375, 0.5, 0.625, 0.5, 0.625, 0.75, 0.875, 0.75, 0.875, 0.5, 0.5, 0.0, 0.5, 0.25, 0.625, 0.25, 0.625, 0.0, 0.5, 0.4375, 0.5, 0.5, 0.625, 0.5, 0.625, 0.4375, 0.5, 0.5, 0.5, 0.75, 0.625, 0.75, 0.625, 0.5, 0.5, 0.9375, 0.5, 1.0, 0.625, 1.0, 0.625, 0.9375, 0.3125, 0.5, 0.3125, 0.75, 0.375, 0.75, 0.375, 0.5, 0.8125, 0.5, 0.8125, 0.75, 0.875, 0.75, 0.875, 0.5, 0.375, 0.9375, 0.375, 1.0, 0.5, 1.0, 0.5, 0.9375, 0.375, 0.5, 0.375, 0.75, 0.5, 0.75, 0.5, 0.5, 0.375, 0.4375, 0.375, 0.5, 0.5, 0.5, 0.5, 0.4375, 0.375, 0.0, 0.375, 0.25, 0.5, 0.25, 0.5, 0.0, 0.375, 0.3125, 0.375, 0.375, 0.5, 0.375, 0.5, 0.3125, 0.375, 0.8125, 0.375, 0.875, 0.5, 0.875, 0.5, 0.8125, 0.6875, 0.5, 0.6875, 0.75, 0.75, 0.75, 0.75, 0.5, 0.1875, 0.5, 0.1875, 0.75, 0.25, 0.75, 0.25, 0.5, 0.5, 0.8125, 0.5, 0.875, 0.625, 0.875, 0.625, 0.8125, 0.5, 0.3125, 0.5, 0.375, 0.625, 0.375, 0.625, 0.3125, 0.5, 0.25, 0.5, 0.3125, 0.625, 0.3125, 0.625, 0.25, 0.125, 0.5, 0.125, 0.75, 0.1875, 0.75, 0.1875, 0.5, 0.375, 0.25, 0.375, 0.3125, 0.5, 0.3125, 0.5, 0.25, 0.375, 0.875, 0.375, 0.9375, 0.5, 0.9375, 0.5, 0.875, 0.75, 0.5, 0.75, 0.75, 0.8125, 0.75, 0.8125, 0.5, 0.5, 0.875, 0.5, 0.9375, 0.625, 0.9375, 0.625, 0.875, 0.5, 0.75, 0.5, 0.8125, 0.625, 0.8125, 0.625, 0.75, 0.625, 0.5, 0.625, 0.75, 0.6875, 0.75, 0.6875, 0.5, 0.375, 0.75, 0.375, 0.8125, 0.5, 0.8125, 0.5, 0.75, 0.375, 0.375, 0.375, 0.4375, 0.5, 0.4375, 0.5, 0.375, 0.25, 0.5, 0.25, 0.75, 0.3125, 0.75, 0.3125, 0.5, 0.5, 0.375, 0.5, 0.4375, 0.625, 0.4375, 0.625, 0.375, 0.375, 0.0, 0.375, 0.25, 0.625, 0.25, 0.625, 0.0, 0.375, 0.25, 0.375, 0.5, 0.625, 0.5, 0.625, 0.25, 0.375, 0.5, 0.375, 0.75, 0.625, 0.75, 0.625, 0.5, 0.375, 0.75, 0.375, 1.0, 0.625, 1.0, 0.625, 0.75, 0.125, 0.5, 0.125, 0.75, 0.375, 0.75, 0.375, 0.5, 0.625, 0.5, 0.625, 0.75, 0.875, 0.75, 0.875, 0.5, 0.375, 0.0, 0.375, 0.25, 0.625, 0.25, 0.625, 0.0, 0.375, 0.25, 0.375, 0.5, 0.625, 0.5, 0.625, 0.25, 0.375, 0.5, 0.375, 0.75, 0.625, 0.75, 0.625, 0.5, 0.375, 0.75, 0.375, 1.0, 0.625, 1.0, 0.625, 0.75, 0.125, 0.5, 0.125, 0.75, 0.375, 0.75, 0.375, 0.5, 0.625, 0.5, 0.625, 0.75, 0.875, 0.75, 0.875, 0.5, 0.5391, 0.0, 0.5391, 0.25, 0.625, 0.25, 0.625, 0.0, 0.5391, 0.25, 0.5391, 0.5, 0.625, 0.5, 0.625, 0.25, 0.5391, 0.5, 0.5391, 0.75, 0.625, 0.75, 0.625, 0.5, 0.5391, 0.75, 0.5391, 1.0, 0.625, 1.0, 0.625, 0.75, 0.125, 0.5, 0.125, 0.75, 0.375, 0.75, 0.375, 0.5, 0.625, 0.5, 0.625, 0.75, 0.875, 0.75, 0.875, 0.5, 0.375, 0.75, 0.375, 1.0, 0.5391, 1.0, 0.5391, 0.75, 0.375, 0.5, 0.375, 0.75, 0.5391, 0.75, 0.5391, 0.5, 0.375, 0.25, 0.375, 0.5, 0.5391, 0.5, 0.5391, 0.25, 0.375, 0.0, 0.375, 0.25, 0.5391, 0.25, 0.5391, 0.0, 0.375, 0.0, 0.375, 0.25, 0.625, 0.25, 0.625, 0.0, 0.375, 0.25, 0.375, 0.5, 0.625, 0.5, 0.625, 0.25, 0.375, 0.5, 0.375, 0.75, 0.625, 0.75, 0.625, 0.5, 0.375, 0.75, 0.375, 1.0, 0.625, 1.0, 0.625, 0.75, 0.125, 0.5, 0.125, 0.75, 0.375, 0.75, 0.375, 0.5, 0.625, 0.5, 0.625, 0.75, 0.875, 0.75, 0.875, 0.5, 0.375, 0.0, 0.375, 0.25, 0.625, 0.25, 0.625, 0.0, 0.375, 0.25, 0.375, 0.5, 0.625, 0.5, 0.625, 0.25, 0.375, 0.5, 0.375, 0.75, 0.625, 0.75, 0.625, 0.5, 0.375, 0.75, 0.375, 1.0, 0.625, 1.0, 0.625, 0.75, 0.125, 0.5, 0.125, 0.75, 0.375, 0.75, 0.375, 0.5, 0.625, 0.5, 0.625, 0.75, 0.875, 0.75, 0.875, 0.5, 0.5391, 0.0, 0.5391, 0.25, 0.625, 0.25, 0.625, 0.0, 0.5391, 0.25, 0.5391, 0.5, 0.625, 0.5, 0.625, 0.25, 0.5391, 0.5, 0.5391, 0.75, 0.625, 0.75, 0.625, 0.5, 0.5391, 0.75, 0.5391, 1.0, 0.625, 1.0, 0.625, 0.75, 0.125, 0.5, 0.125, 0.75, 0.375, 0.75, 0.375, 0.5, 0.625, 0.5, 0.625, 0.75, 0.875, 0.75, 0.875, 0.5, 0.375, 0.75, 0.375, 1.0, 0.5391, 1.0, 0.5391, 0.75, 0.375, 0.5, 0.375, 0.75, 0.5391, 0.75, 0.5391, 0.5, 0.375, 0.25, 0.375, 0.5, 0.5391, 0.5, 0.5391, 0.25, 0.375, 0.0, 0.375, 0.25, 0.5391, 0.25, 0.5391, 0.0, 0.375, 0.0, 0.375, 0.25, 0.625, 0.25, 0.625, 0.0, 0.375, 0.25, 0.375, 0.5, 0.625, 0.5, 0.625, 0.25, 0.375, 0.5, 0.375, 0.75, 0.625, 0.75, 0.625, 0.5, 0.375, 0.75, 0.375, 1.0, 0.625, 1.0, 0.625, 0.75, 0.125, 0.5, 0.125, 0.75, 0.375, 0.75, 0.375, 0.5, 0.625, 0.5, 0.625, 0.75, 0.875, 0.75, 0.875, 0.5, 0.375, 0.0, 0.375, 0.25, 0.625, 0.25, 0.625, 0.0, 0.375, 0.25, 0.375, 0.5, 0.625, 0.5, 0.625, 0.25, 0.375, 0.5, 0.375, 0.75, 0.625, 0.75, 0.625, 0.5, 0.375, 0.75, 0.375, 1.0, 0.625, 1.0, 0.625, 0.75, 0.125, 0.5, 0.125, 0.75, 0.375, 0.75, 0.375, 0.5, 0.625, 0.5, 0.625, 0.75, 0.875, 0.75, 0.875, 0.5, 0.5391, 0.0, 0.5391, 0.25, 0.625, 0.25, 0.625, 0.0, 0.5391, 0.25, 0.5391, 0.5, 0.625, 0.5, 0.625, 0.25, 0.5391, 0.5, 0.5391, 0.75, 0.625, 0.75, 0.625, 0.5, 0.5391, 0.75, 0.5391, 1.0, 0.625, 1.0, 0.625, 0.75, 0.125, 0.5, 0.125, 0.75, 0.375, 0.75, 0.375, 0.5, 0.625, 0.5, 0.625, 0.75, 0.875, 0.75, 0.875, 0.5, 0.375, 0.75, 0.375, 1.0, 0.5391, 1.0, 0.5391, 0.75, 0.375, 0.5, 0.375, 0.75, 0.5391, 0.75, 0.5391, 0.5, 0.375, 0.25, 0.375, 0.5, 0.5391, 0.5, 0.5391, 0.25, 0.375, 0.0, 0.375, 0.25, 0.5391, 0.25, 0.5391, 0.0, 0.5, 0.0, 0.5, 0.25, 0.625, 0.25, 0.625, 0.0, 0.5, 0.25, 0.5, 0.5, 0.625, 0.5, 0.625, 0.25, 0.5, 0.5, 0.5, 0.75, 0.625, 0.75, 0.625, 0.5, 0.5, 0.75, 0.5, 1.0, 0.625, 1.0, 0.625, 0.75, 0.125, 0.5, 0.125, 0.75, 0.375, 0.75, 0.375, 0.5, 0.625, 0.5, 0.625, 0.75, 0.875, 0.75, 0.875, 0.5, 0.375, 0.75, 0.375, 1.0, 0.5, 1.0, 0.5, 0.75, 0.375, 0.5, 0.375, 0.75, 0.5, 0.75, 0.5, 0.5, 0.375, 0.25, 0.375, 0.5, 0.5, 0.5, 0.5, 0.25, 0.375, 0.0, 0.375, 0.25, 0.5, 0.25, 0.5, 0.0, 0.375, 0.0, 0.375, 0.25, 0.625, 0.25, 0.625, 0.0, 0.375, 0.25, 0.375, 0.5, 0.625, 0.5, 0.625, 0.25, 0.375, 0.5, 0.375, 0.75, 0.625, 0.75, 0.625, 0.5, 0.375, 0.75, 0.375, 1.0, 0.625, 1.0, 0.625, 0.75, 0.125, 0.5, 0.125, 0.75, 0.375, 0.75, 0.375, 0.5, 0.625, 0.5, 0.625, 0.75, 0.875, 0.75, 0.875, 0.5, 0.5, 0.0, 0.5, 0.25, 0.625, 0.25, 0.625, 0.0, 0.5, 0.25, 0.5, 0.5, 0.625, 0.5, 0.625, 0.25, 0.5, 0.5, 0.5, 0.75, 0.625, 0.75, 0.625, 0.5, 0.5, 0.75, 0.5, 1.0, 0.625, 1.0, 0.625, 0.75, 0.125, 0.5, 0.125, 0.75, 0.375, 0.75, 0.375, 0.5, 0.625, 0.5, 0.625, 0.75, 0.875, 0.75, 0.875, 0.5, 0.375, 0.75, 0.375, 1.0, 0.5, 1.0, 0.5, 0.75, 0.375, 0.5, 0.375, 0.75, 0.5, 0.75, 0.5, 0.5, 0.375, 0.25, 0.375, 0.5, 0.5, 0.5, 0.5, 0.25, 0.375, 0.0, 0.375, 0.25, 0.5, 0.25, 0.5, 0.0, 0.375, 0.0, 0.375, 0.25, 0.625, 0.25, 0.625, 0.0, 0.375, 0.25, 0.375, 0.5, 0.625, 0.5, 0.625, 0.25, 0.375, 0.5, 0.375, 0.75, 0.625, 0.75, 0.625, 0.5, 0.375, 0.75, 0.375, 1.0, 0.625, 1.0, 0.625, 0.75, 0.125, 0.5, 0.125, 0.75, 0.375, 0.75, 0.375, 0.5, 0.625, 0.5, 0.625, 0.75, 0.875, 0.75, 0.875, 0.5, 0.375, 0.0, 0.375, 0.25, 0.625, 0.25, 0.625, 0.0, 0.375, 0.25, 0.375, 0.5, 0.625, 0.5, 0.625, 0.25, 0.375, 0.5, 0.375, 0.75, 0.625, 0.75, 0.625, 0.5, 0.375, 0.75, 0.375, 1.0, 0.625, 1.0, 0.625, 0.75, 0.125, 0.5, 0.125, 0.75, 0.375, 0.75, 0.375, 0.5, 0.625, 0.5, 0.625, 0.75, 0.875, 0.75, 0.875, 0.5, 0.5, 0.0, 0.5, 0.25, 0.625, 0.25, 0.625, 0.0, 0.5, 0.25, 0.5, 0.5, 0.625, 0.5, 0.625, 0.25, 0.5, 0.5, 0.5, 0.75, 0.625, 0.75, 0.625, 0.5, 0.5, 0.75, 0.5, 1.0, 0.625, 1.0, 0.625, 0.75, 0.125, 0.5, 0.125, 0.75, 0.375, 0.75, 0.375, 0.5, 0.625, 0.5, 0.625, 0.75, 0.875, 0.75, 0.875, 0.5, 0.375, 0.75, 0.375, 1.0, 0.5, 1.0, 0.5, 0.75, 0.375, 0.5, 0.375, 0.75, 0.5, 0.75, 0.5, 0.5, 0.375, 0.25, 0.375, 0.5, 0.5, 0.5, 0.5, 0.25, 0.375, 0.0, 0.375, 0.25, 0.5, 0.25, 0.5, 0.0, 0.375, 0.0, 0.375, 0.25, 0.625, 0.25, 0.625, 0.0, 0.375, 0.25, 0.375, 0.5, 0.625, 0.5, 0.625, 0.25, 0.375, 0.5, 0.375, 0.75, 0.625, 0.75, 0.625, 0.5, 0.375, 0.75, 0.375, 1.0, 0.625, 1.0, 0.625, 0.75, 0.125, 0.5, 0.125, 0.75, 0.375, 0.75, 0.375, 0.5, 0.625, 0.5, 0.625, 0.75, 0.875, 0.75, 0.875, 0.5, 0.375, 0.0, 0.375, 0.25, 0.625, 0.25, 0.625, 0.0, 0.375, 0.25, 0.375, 0.5, 0.625, 0.5, 0.625, 0.25, 0.375, 0.5, 0.375, 0.75, 0.625, 0.75, 0.625, 0.5, 0.375, 0.75, 0.375, 1.0, 0.625, 1.0, 0.625, 0.75, 0.125, 0.5, 0.125, 0.75, 0.375, 0.75, 0.375, 0.5, 0.625, 0.5, 0.625, 0.75, 0.875, 0.75, 0.875, 0.5, 0.375, 0.0, 0.375, 0.25, 0.625, 0.25, 0.625, 0.0, 0.375, 0.25, 0.375, 0.5, 0.625, 0.5, 0.625, 0.25, 0.375, 0.5, 0.375, 0.75, 0.625, 0.75, 0.625, 0.5, 0.375, 0.75, 0.375, 1.0, 0.625, 1.0, 0.625, 0.75, 0.125, 0.5, 0.125, 0.75, 0.375, 0.75, 0.375, 0.5, 0.625, 0.5, 0.625, 0.75, 0.875, 0.75, 0.875, 0.5, 0.375, 0.125, 0.375, 0.25, 0.625, 0.25, 0.625, 0.125, 0.375, 0.25, 0.375, 0.5, 0.625, 0.5, 0.625, 0.25, 0.625, 0.5, 0.625, 0.625, 0.875, 0.625, 0.875, 0.5, 0.125, 0.5, 0.125, 0.625, 0.375, 0.625, 0.375, 0.5, 0.375, 0.5, 0.375, 0.625, 0.625, 0.625, 0.625, 0.5, 0.625, 0.125, 0.625, 0.625, 0.375, 0.625, 0.375, 0.125, 0.375, 0.0, 0.375, 0.25, 0.625, 0.25, 0.625, 0.0, 0.375, 0.25, 0.375, 0.5, 0.625, 0.5, 0.625, 0.25, 0.375, 0.5, 0.375, 0.75, 0.625, 0.75, 0.625, 0.5, 0.375, 0.75, 0.375, 1.0, 0.625, 1.0, 0.625, 0.75, 0.125, 0.5, 0.125, 0.75, 0.375, 0.75, 0.375, 0.5, 0.625, 0.5, 0.625, 0.75, 0.875, 0.75, 0.875, 0.5, 0.375, 0.625, 0.375, 0.75, 0.625, 0.75, 0.625, 0.625, 0.375, 0.75, 0.375, 1.0, 0.625, 1.0, 0.625, 0.75, 0.125, 0.625, 0.125, 0.75, 0.375, 0.75, 0.375, 0.625, 0.625, 0.625, 0.625, 0.75, 0.875, 0.75, 0.875, 0.625, 0.375, 0.0, 0.375, 0.125, 0.625, 0.125, 0.625, 0.0, 0.625, 0.125, 0.375, 0.125, 0.375, 0.625, 0.625, 0.625])
me_cube_003.materials.append(mat_material_base)
me_cube_003.use_remesh_fix_poles = True
me_cube_003.use_remesh_preserve_attributes = False
me_cube_003.update()

# ---- objects
ob_mesh = bpy.data.objects.new('Mesh', me_cube_003)

# ---- transforms, parenting, visibility, modifiers, constraints
ob_mesh.location = (0.0, 0.0, 0.0)
_vg = ob_mesh.vertex_groups.new(name='controller')
_vg = ob_mesh.vertex_groups.new(name='spine1')
_vg = ob_mesh.vertex_groups.new(name='spine2')
_vg = ob_mesh.vertex_groups.new(name='spine3')
_vg = ob_mesh.vertex_groups.new(name='neck')
_vg = ob_mesh.vertex_groups.new(name='head')
_vg = ob_mesh.vertex_groups.new(name='biceps.L')
_vg = ob_mesh.vertex_groups.new(name='elbow.L')
_vg = ob_mesh.vertex_groups.new(name='fourArm.L')
_vg = ob_mesh.vertex_groups.new(name='hand.L')
_vg = ob_mesh.vertex_groups.new(name='pinky1.L')
_vg = ob_mesh.vertex_groups.new(name='pinky2.L')
_vg = ob_mesh.vertex_groups.new(name='pinky3.L')
_vg = ob_mesh.vertex_groups.new(name='index1.L')
_vg = ob_mesh.vertex_groups.new(name='index2.L')
_vg = ob_mesh.vertex_groups.new(name='index3.L')
_vg = ob_mesh.vertex_groups.new(name='middle1.L')
_vg = ob_mesh.vertex_groups.new(name='middle2.L')
_vg = ob_mesh.vertex_groups.new(name='middle3.L')
_vg = ob_mesh.vertex_groups.new(name='pointer1.L')
_vg = ob_mesh.vertex_groups.new(name='pointer2.L')
_vg = ob_mesh.vertex_groups.new(name='pointer3.L')
_vg = ob_mesh.vertex_groups.new(name='thumb1.L')
_vg = ob_mesh.vertex_groups.new(name='thumb2.L')
_vg = ob_mesh.vertex_groups.new(name='thumb3.L')
_vg = ob_mesh.vertex_groups.new(name='biceps.R')
_vg = ob_mesh.vertex_groups.new(name='elbow.R')
_vg = ob_mesh.vertex_groups.new(name='fourArm.R')
_vg = ob_mesh.vertex_groups.new(name='hand.R')
_vg = ob_mesh.vertex_groups.new(name='pinky1.R')
_vg = ob_mesh.vertex_groups.new(name='pinky2.R')
_vg = ob_mesh.vertex_groups.new(name='pinky3.R')
_vg = ob_mesh.vertex_groups.new(name='index1.R')
_vg = ob_mesh.vertex_groups.new(name='index2.R')
_vg = ob_mesh.vertex_groups.new(name='index3.R')
_vg = ob_mesh.vertex_groups.new(name='middle1.R')
_vg = ob_mesh.vertex_groups.new(name='middle2.R')
_vg = ob_mesh.vertex_groups.new(name='middle3.R')
_vg = ob_mesh.vertex_groups.new(name='pointer1.R')
_vg = ob_mesh.vertex_groups.new(name='pointer2.R')
_vg = ob_mesh.vertex_groups.new(name='pointer3.R')
_vg = ob_mesh.vertex_groups.new(name='thumb1.R')
_vg = ob_mesh.vertex_groups.new(name='thumb2.R')
_vg = ob_mesh.vertex_groups.new(name='thumb3.R')
_vg = ob_mesh.vertex_groups.new(name='hip.L')
_vg = ob_mesh.vertex_groups.new(name='knee.L')
_vg = ob_mesh.vertex_groups.new(name='shin.L')
_vg = ob_mesh.vertex_groups.new(name='foot.L')
_vg = ob_mesh.vertex_groups.new(name='toe.L')
_vg = ob_mesh.vertex_groups.new(name='hip.R')
_vg = ob_mesh.vertex_groups.new(name='knee.R')
_vg = ob_mesh.vertex_groups.new(name='shin.R')
_vg = ob_mesh.vertex_groups.new(name='foot.R')
_vg = ob_mesh.vertex_groups.new(name='toe.R')

# ---- collection membership
col_collection.objects.link(ob_mesh)

# ---- scene / render settings (as saved in the file)
scene.frame_start = 1; scene.frame_end = 250; scene.frame_set(6)
scene.render.engine = 'BLENDER_EEVEE_NEXT'
scene.cycles.use_denoising = False
scene.cycles.samples = 128
scene.cycles.sampling_pattern = 'TABULATED_SOBOL'
scene.cycles.use_adaptive_sampling = False
scene.cycles.use_light_tree = False
scene.view_settings.view_transform = 'Filmic'
bpy.context.view_layer.update()

# ---- added for rendering (the .blend has no active camera and no usable light): camera, sun
cam_auto = bpy.data.cameras.new('AutoCamera')
cam_auto.lens = 50.0
cam_auto.sensor_width = 36.0
cam_auto.clip_end = 1000.0
ob_auto_camera = bpy.data.objects.new('AutoCamera', cam_auto)
scene.collection.objects.link(ob_auto_camera)
ob_auto_camera.location = (2.49466, -3.00813, 2.92649)
ob_auto_camera.rotation_euler = (1.09748, -7.21219e-08, 0.694738)
scene.camera = ob_auto_camera
light_auto_sun = bpy.data.lights.new('AutoSun', 'SUN')
light_auto_sun.energy = 3.0
light_auto_sun.angle = 0.0523599
ob_auto_sun = bpy.data.objects.new('AutoSun', light_auto_sun)
scene.collection.objects.link(ob_auto_sun)
ob_auto_sun.rotation_euler = (0.872665, 0.174533, 0.523599)
bpy.context.view_layer.update()
